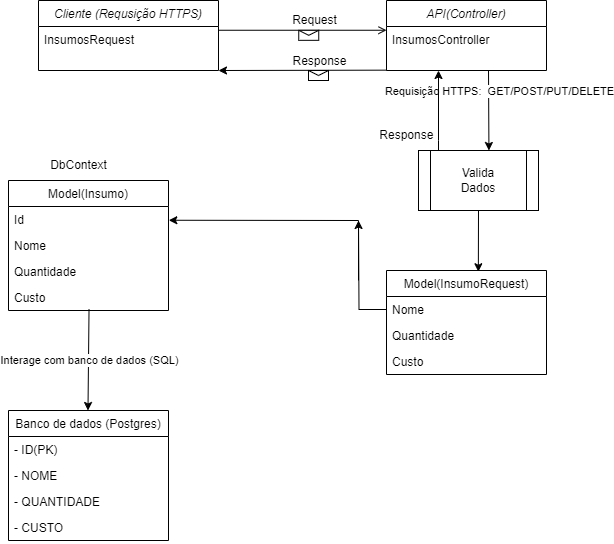

The diagram above was exported from draw.io. Its source (the exported page's mxGraphModel, read from the mxfile embedded in the PNG):
<mxGraphModel dx="590" dy="1034" grid="1" gridSize="10" guides="1" tooltips="1" connect="1" arrows="1" fold="1" page="1" pageScale="1" pageWidth="827" pageHeight="1169" math="0" shadow="0">
  <root>
    <mxCell id="WIyWlLk6GJQsqaUBKTNV-0" />
    <mxCell id="WIyWlLk6GJQsqaUBKTNV-1" parent="WIyWlLk6GJQsqaUBKTNV-0" />
    <mxCell id="zkfFHV4jXpPFQw0GAbJ--0" value="Cliente (Requsição HTTPS)" style="swimlane;fontStyle=2;align=center;verticalAlign=top;childLayout=stackLayout;horizontal=1;startSize=26;horizontalStack=0;resizeParent=1;resizeLast=0;collapsible=1;marginBottom=0;rounded=0;shadow=0;strokeWidth=1;" parent="WIyWlLk6GJQsqaUBKTNV-1" vertex="1">
      <mxGeometry x="160" y="120" width="180" height="70" as="geometry">
        <mxRectangle x="230" y="140" width="160" height="26" as="alternateBounds" />
      </mxGeometry>
    </mxCell>
    <mxCell id="zkfFHV4jXpPFQw0GAbJ--3" value="InsumosRequest" style="text;align=left;verticalAlign=top;spacingLeft=4;spacingRight=4;overflow=hidden;rotatable=0;points=[[0,0.5],[1,0.5]];portConstraint=eastwest;rounded=0;shadow=0;html=0;" parent="zkfFHV4jXpPFQw0GAbJ--0" vertex="1">
      <mxGeometry y="26" width="180" height="26" as="geometry" />
    </mxCell>
    <mxCell id="zkfFHV4jXpPFQw0GAbJ--26" value="" style="endArrow=open;shadow=0;strokeWidth=1;rounded=0;curved=0;endFill=1;edgeStyle=elbowEdgeStyle;elbow=vertical;" parent="WIyWlLk6GJQsqaUBKTNV-1" source="zkfFHV4jXpPFQw0GAbJ--0" edge="1">
      <mxGeometry x="0.5" y="41" relative="1" as="geometry">
        <mxPoint x="380" y="192" as="sourcePoint" />
        <mxPoint x="507.9999999999999" y="149.69565217391312" as="targetPoint" />
        <mxPoint x="-40" y="32" as="offset" />
      </mxGeometry>
    </mxCell>
    <mxCell id="zkfFHV4jXpPFQw0GAbJ--29" value="Request" style="text;html=1;resizable=0;points=[];;align=center;verticalAlign=middle;labelBackgroundColor=none;rounded=0;shadow=0;strokeWidth=1;fontSize=12;" parent="zkfFHV4jXpPFQw0GAbJ--26" vertex="1" connectable="0">
      <mxGeometry x="0.5" y="49" relative="1" as="geometry">
        <mxPoint x="-31" y="39" as="offset" />
      </mxGeometry>
    </mxCell>
    <mxCell id="RZxPb1QG_N2k5ujQY__k-1" value="Model(InsumoRequest)" style="swimlane;fontStyle=0;align=center;verticalAlign=top;childLayout=stackLayout;horizontal=1;startSize=26;horizontalStack=0;resizeParent=1;resizeLast=0;collapsible=1;marginBottom=0;rounded=0;shadow=0;strokeWidth=1;" vertex="1" parent="WIyWlLk6GJQsqaUBKTNV-1">
      <mxGeometry x="508" y="390" width="160" height="104" as="geometry">
        <mxRectangle x="550" y="140" width="160" height="26" as="alternateBounds" />
      </mxGeometry>
    </mxCell>
    <mxCell id="RZxPb1QG_N2k5ujQY__k-68" style="edgeStyle=orthogonalEdgeStyle;rounded=0;orthogonalLoop=1;jettySize=auto;html=1;" edge="1" parent="RZxPb1QG_N2k5ujQY__k-1" source="RZxPb1QG_N2k5ujQY__k-3">
      <mxGeometry relative="1" as="geometry">
        <mxPoint x="-28" y="-50" as="targetPoint" />
      </mxGeometry>
    </mxCell>
    <mxCell id="RZxPb1QG_N2k5ujQY__k-3" value="Nome" style="text;align=left;verticalAlign=top;spacingLeft=4;spacingRight=4;overflow=hidden;rotatable=0;points=[[0,0.5],[1,0.5]];portConstraint=eastwest;rounded=0;shadow=0;html=0;" vertex="1" parent="RZxPb1QG_N2k5ujQY__k-1">
      <mxGeometry y="26" width="160" height="26" as="geometry" />
    </mxCell>
    <mxCell id="RZxPb1QG_N2k5ujQY__k-4" value="Quantidade" style="text;align=left;verticalAlign=top;spacingLeft=4;spacingRight=4;overflow=hidden;rotatable=0;points=[[0,0.5],[1,0.5]];portConstraint=eastwest;rounded=0;shadow=0;html=0;" vertex="1" parent="RZxPb1QG_N2k5ujQY__k-1">
      <mxGeometry y="52" width="160" height="26" as="geometry" />
    </mxCell>
    <mxCell id="RZxPb1QG_N2k5ujQY__k-5" value="Custo" style="text;align=left;verticalAlign=top;spacingLeft=4;spacingRight=4;overflow=hidden;rotatable=0;points=[[0,0.5],[1,0.5]];portConstraint=eastwest;rounded=0;shadow=0;html=0;" vertex="1" parent="RZxPb1QG_N2k5ujQY__k-1">
      <mxGeometry y="78" width="160" height="26" as="geometry" />
    </mxCell>
    <mxCell id="RZxPb1QG_N2k5ujQY__k-13" value="API(Controller)" style="swimlane;fontStyle=2;align=center;verticalAlign=top;childLayout=stackLayout;horizontal=1;startSize=26;horizontalStack=0;resizeParent=1;resizeLast=0;collapsible=1;marginBottom=0;rounded=0;shadow=0;strokeWidth=1;" vertex="1" parent="WIyWlLk6GJQsqaUBKTNV-1">
      <mxGeometry x="508" y="120" width="160" height="70" as="geometry">
        <mxRectangle x="230" y="140" width="160" height="26" as="alternateBounds" />
      </mxGeometry>
    </mxCell>
    <mxCell id="RZxPb1QG_N2k5ujQY__k-14" value="InsumosController" style="text;align=left;verticalAlign=top;spacingLeft=4;spacingRight=4;overflow=hidden;rotatable=0;points=[[0,0.5],[1,0.5]];portConstraint=eastwest;rounded=0;shadow=0;html=0;" vertex="1" parent="RZxPb1QG_N2k5ujQY__k-13">
      <mxGeometry y="26" width="160" height="26" as="geometry" />
    </mxCell>
    <mxCell id="RZxPb1QG_N2k5ujQY__k-26" value="" style="endArrow=classic;html=1;rounded=0;entryX=1;entryY=1;entryDx=0;entryDy=0;" edge="1" parent="WIyWlLk6GJQsqaUBKTNV-1" target="zkfFHV4jXpPFQw0GAbJ--0">
      <mxGeometry relative="1" as="geometry">
        <mxPoint x="508" y="189.66" as="sourcePoint" />
        <mxPoint x="360" y="189.65199999999996" as="targetPoint" />
      </mxGeometry>
    </mxCell>
    <mxCell id="RZxPb1QG_N2k5ujQY__k-27" value="" style="shape=message;html=1;outlineConnect=0;" vertex="1" parent="RZxPb1QG_N2k5ujQY__k-26">
      <mxGeometry width="20" height="10" relative="1" as="geometry">
        <mxPoint x="-4" y="-40" as="offset" />
      </mxGeometry>
    </mxCell>
    <mxCell id="RZxPb1QG_N2k5ujQY__k-29" value="Response" style="text;html=1;resizable=0;points=[];;align=center;verticalAlign=middle;labelBackgroundColor=none;rounded=0;shadow=0;strokeWidth=1;fontSize=12;" vertex="1" connectable="0" parent="WIyWlLk6GJQsqaUBKTNV-1">
      <mxGeometry x="440" y="179.99666666666667" as="geometry" />
    </mxCell>
    <mxCell id="RZxPb1QG_N2k5ujQY__k-30" value="" style="shape=message;html=1;outlineConnect=0;" vertex="1" parent="WIyWlLk6GJQsqaUBKTNV-1">
      <mxGeometry x="430.00000010810817" y="189.9960000000058" width="20" height="10" as="geometry" />
    </mxCell>
    <mxCell id="RZxPb1QG_N2k5ujQY__k-32" value="" style="endArrow=classic;html=1;rounded=0;entryX=0.5;entryY=0;entryDx=0;entryDy=0;" edge="1" parent="WIyWlLk6GJQsqaUBKTNV-1">
      <mxGeometry relative="1" as="geometry">
        <mxPoint x="610" y="190" as="sourcePoint" />
        <mxPoint x="610.44" y="270" as="targetPoint" />
      </mxGeometry>
    </mxCell>
    <mxCell id="RZxPb1QG_N2k5ujQY__k-33" value="Requisição HTTPS:&amp;nbsp; GET/POST/PUT/DELETE" style="edgeLabel;resizable=0;html=1;;align=center;verticalAlign=middle;" connectable="0" vertex="1" parent="RZxPb1QG_N2k5ujQY__k-32">
      <mxGeometry relative="1" as="geometry">
        <mxPoint x="10" y="-20" as="offset" />
      </mxGeometry>
    </mxCell>
    <mxCell id="RZxPb1QG_N2k5ujQY__k-45" value="Model(Insumo)" style="swimlane;fontStyle=0;align=center;verticalAlign=top;childLayout=stackLayout;horizontal=1;startSize=26;horizontalStack=0;resizeParent=1;resizeLast=0;collapsible=1;marginBottom=0;rounded=0;shadow=0;strokeWidth=1;" vertex="1" parent="WIyWlLk6GJQsqaUBKTNV-1">
      <mxGeometry x="130" y="300" width="160" height="130" as="geometry">
        <mxRectangle x="550" y="140" width="160" height="26" as="alternateBounds" />
      </mxGeometry>
    </mxCell>
    <mxCell id="RZxPb1QG_N2k5ujQY__k-46" value="Id" style="text;align=left;verticalAlign=top;spacingLeft=4;spacingRight=4;overflow=hidden;rotatable=0;points=[[0,0.5],[1,0.5]];portConstraint=eastwest;" vertex="1" parent="RZxPb1QG_N2k5ujQY__k-45">
      <mxGeometry y="26" width="160" height="26" as="geometry" />
    </mxCell>
    <mxCell id="RZxPb1QG_N2k5ujQY__k-47" value="Nome" style="text;align=left;verticalAlign=top;spacingLeft=4;spacingRight=4;overflow=hidden;rotatable=0;points=[[0,0.5],[1,0.5]];portConstraint=eastwest;rounded=0;shadow=0;html=0;" vertex="1" parent="RZxPb1QG_N2k5ujQY__k-45">
      <mxGeometry y="52" width="160" height="26" as="geometry" />
    </mxCell>
    <mxCell id="RZxPb1QG_N2k5ujQY__k-48" value="Quantidade" style="text;align=left;verticalAlign=top;spacingLeft=4;spacingRight=4;overflow=hidden;rotatable=0;points=[[0,0.5],[1,0.5]];portConstraint=eastwest;rounded=0;shadow=0;html=0;" vertex="1" parent="RZxPb1QG_N2k5ujQY__k-45">
      <mxGeometry y="78" width="160" height="26" as="geometry" />
    </mxCell>
    <mxCell id="RZxPb1QG_N2k5ujQY__k-49" value="Custo" style="text;align=left;verticalAlign=top;spacingLeft=4;spacingRight=4;overflow=hidden;rotatable=0;points=[[0,0.5],[1,0.5]];portConstraint=eastwest;rounded=0;shadow=0;html=0;" vertex="1" parent="RZxPb1QG_N2k5ujQY__k-45">
      <mxGeometry y="104" width="160" height="26" as="geometry" />
    </mxCell>
    <mxCell id="RZxPb1QG_N2k5ujQY__k-50" value="DbContext" style="text;html=1;align=center;verticalAlign=middle;resizable=0;points=[];autosize=1;strokeColor=none;fillColor=none;" vertex="1" parent="WIyWlLk6GJQsqaUBKTNV-1">
      <mxGeometry x="160" y="270" width="80" height="30" as="geometry" />
    </mxCell>
    <mxCell id="RZxPb1QG_N2k5ujQY__k-54" value="" style="endArrow=classic;html=1;rounded=0;entryX=0.574;entryY=0.012;entryDx=0;entryDy=0;entryPerimeter=0;exitX=0.5;exitY=1;exitDx=0;exitDy=0;" edge="1" parent="WIyWlLk6GJQsqaUBKTNV-1" source="RZxPb1QG_N2k5ujQY__k-73" target="RZxPb1QG_N2k5ujQY__k-1">
      <mxGeometry relative="1" as="geometry">
        <mxPoint x="600" y="350" as="sourcePoint" />
        <mxPoint x="294.9799999999999" y="339.80199999999996" as="targetPoint" />
      </mxGeometry>
    </mxCell>
    <mxCell id="RZxPb1QG_N2k5ujQY__k-56" value="" style="endArrow=classic;html=1;rounded=0;exitX=0.469;exitY=0.962;exitDx=0;exitDy=0;exitPerimeter=0;" edge="1" parent="WIyWlLk6GJQsqaUBKTNV-1">
      <mxGeometry relative="1" as="geometry">
        <mxPoint x="210.51999999999998" y="429.01200000000006" as="sourcePoint" />
        <mxPoint x="209.48000000000002" y="530" as="targetPoint" />
      </mxGeometry>
    </mxCell>
    <mxCell id="RZxPb1QG_N2k5ujQY__k-57" value="Interage com banco de dados (SQL)" style="edgeLabel;resizable=0;html=1;;align=center;verticalAlign=middle;" connectable="0" vertex="1" parent="RZxPb1QG_N2k5ujQY__k-56">
      <mxGeometry relative="1" as="geometry" />
    </mxCell>
    <mxCell id="RZxPb1QG_N2k5ujQY__k-58" value="Banco de dados (Postgres)" style="swimlane;fontStyle=0;align=center;verticalAlign=top;childLayout=stackLayout;horizontal=1;startSize=26;horizontalStack=0;resizeParent=1;resizeLast=0;collapsible=1;marginBottom=0;rounded=0;shadow=0;strokeWidth=1;" vertex="1" parent="WIyWlLk6GJQsqaUBKTNV-1">
      <mxGeometry x="130" y="530" width="160" height="130" as="geometry">
        <mxRectangle x="550" y="140" width="160" height="26" as="alternateBounds" />
      </mxGeometry>
    </mxCell>
    <mxCell id="RZxPb1QG_N2k5ujQY__k-59" value="- ID(PK)" style="text;align=left;verticalAlign=top;spacingLeft=4;spacingRight=4;overflow=hidden;rotatable=0;points=[[0,0.5],[1,0.5]];portConstraint=eastwest;" vertex="1" parent="RZxPb1QG_N2k5ujQY__k-58">
      <mxGeometry y="26" width="160" height="26" as="geometry" />
    </mxCell>
    <mxCell id="RZxPb1QG_N2k5ujQY__k-60" value="- NOME" style="text;align=left;verticalAlign=top;spacingLeft=4;spacingRight=4;overflow=hidden;rotatable=0;points=[[0,0.5],[1,0.5]];portConstraint=eastwest;rounded=0;shadow=0;html=0;" vertex="1" parent="RZxPb1QG_N2k5ujQY__k-58">
      <mxGeometry y="52" width="160" height="26" as="geometry" />
    </mxCell>
    <mxCell id="RZxPb1QG_N2k5ujQY__k-61" value="- QUANTIDADE" style="text;align=left;verticalAlign=top;spacingLeft=4;spacingRight=4;overflow=hidden;rotatable=0;points=[[0,0.5],[1,0.5]];portConstraint=eastwest;rounded=0;shadow=0;html=0;" vertex="1" parent="RZxPb1QG_N2k5ujQY__k-58">
      <mxGeometry y="78" width="160" height="26" as="geometry" />
    </mxCell>
    <mxCell id="RZxPb1QG_N2k5ujQY__k-62" value="- CUSTO" style="text;align=left;verticalAlign=top;spacingLeft=4;spacingRight=4;overflow=hidden;rotatable=0;points=[[0,0.5],[1,0.5]];portConstraint=eastwest;rounded=0;shadow=0;html=0;" vertex="1" parent="RZxPb1QG_N2k5ujQY__k-58">
      <mxGeometry y="104" width="160" height="26" as="geometry" />
    </mxCell>
    <mxCell id="RZxPb1QG_N2k5ujQY__k-66" value="" style="endArrow=classic;html=1;rounded=0;entryX=1.002;entryY=0.529;entryDx=0;entryDy=0;entryPerimeter=0;" edge="1" parent="WIyWlLk6GJQsqaUBKTNV-1" target="RZxPb1QG_N2k5ujQY__k-46">
      <mxGeometry relative="1" as="geometry">
        <mxPoint x="480" y="400" as="sourcePoint" />
        <mxPoint x="292" y="340" as="targetPoint" />
        <Array as="points">
          <mxPoint x="480" y="340" />
        </Array>
      </mxGeometry>
    </mxCell>
    <mxCell id="RZxPb1QG_N2k5ujQY__k-73" value="" style="shape=process;whiteSpace=wrap;html=1;backgroundOutline=1;" vertex="1" parent="WIyWlLk6GJQsqaUBKTNV-1">
      <mxGeometry x="540" y="270" width="120" height="60" as="geometry" />
    </mxCell>
    <mxCell id="RZxPb1QG_N2k5ujQY__k-74" value="Valida Dados" style="text;html=1;align=center;verticalAlign=middle;whiteSpace=wrap;rounded=0;" vertex="1" parent="WIyWlLk6GJQsqaUBKTNV-1">
      <mxGeometry x="570" y="285" width="60" height="30" as="geometry" />
    </mxCell>
    <mxCell id="RZxPb1QG_N2k5ujQY__k-75" value="" style="endArrow=classic;html=1;rounded=0;" edge="1" parent="WIyWlLk6GJQsqaUBKTNV-1">
      <mxGeometry width="50" height="50" relative="1" as="geometry">
        <mxPoint x="560" y="270" as="sourcePoint" />
        <mxPoint x="560" y="190" as="targetPoint" />
        <Array as="points">
          <mxPoint x="560" y="260" />
        </Array>
      </mxGeometry>
    </mxCell>
    <mxCell id="RZxPb1QG_N2k5ujQY__k-76" value="Response&amp;nbsp;" style="text;html=1;align=center;verticalAlign=middle;whiteSpace=wrap;rounded=0;" vertex="1" parent="WIyWlLk6GJQsqaUBKTNV-1">
      <mxGeometry x="500" y="240" width="60" height="30" as="geometry" />
    </mxCell>
  </root>
</mxGraphModel>